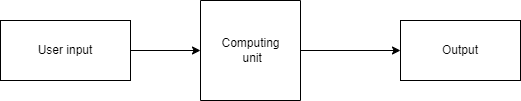

The diagram above was exported from draw.io. Its source (the exported page's mxGraphModel, read from the mxfile embedded in the PNG):
<mxGraphModel dx="1050" dy="557" grid="1" gridSize="10" guides="1" tooltips="1" connect="1" arrows="1" fold="1" page="1" pageScale="1" pageWidth="850" pageHeight="1100" math="0" shadow="0">
  <root>
    <mxCell id="0" />
    <mxCell id="1" parent="0" />
    <mxCell id="F0__ntgYu03PS7Mx2L6S-7" style="edgeStyle=orthogonalEdgeStyle;rounded=0;orthogonalLoop=1;jettySize=auto;html=1;exitX=1;exitY=0.5;exitDx=0;exitDy=0;entryX=0;entryY=0.5;entryDx=0;entryDy=0;" edge="1" parent="1" source="F0__ntgYu03PS7Mx2L6S-1" target="F0__ntgYu03PS7Mx2L6S-2">
      <mxGeometry relative="1" as="geometry" />
    </mxCell>
    <mxCell id="F0__ntgYu03PS7Mx2L6S-1" value="User input" style="rounded=0;whiteSpace=wrap;html=1;" vertex="1" parent="1">
      <mxGeometry x="150" y="250" width="130" height="60" as="geometry" />
    </mxCell>
    <mxCell id="F0__ntgYu03PS7Mx2L6S-9" style="edgeStyle=orthogonalEdgeStyle;rounded=0;orthogonalLoop=1;jettySize=auto;html=1;exitX=1;exitY=0.5;exitDx=0;exitDy=0;entryX=0;entryY=0.5;entryDx=0;entryDy=0;" edge="1" parent="1" source="F0__ntgYu03PS7Mx2L6S-2" target="F0__ntgYu03PS7Mx2L6S-3">
      <mxGeometry relative="1" as="geometry" />
    </mxCell>
    <mxCell id="F0__ntgYu03PS7Mx2L6S-2" value="" style="swimlane;startSize=0;" vertex="1" parent="1">
      <mxGeometry x="350" y="230" width="100" height="100" as="geometry" />
    </mxCell>
    <mxCell id="F0__ntgYu03PS7Mx2L6S-5" value="Computing&lt;div&gt;&amp;nbsp;unit&lt;/div&gt;" style="text;html=1;align=center;verticalAlign=middle;resizable=0;points=[];autosize=1;strokeColor=none;fillColor=none;" vertex="1" parent="F0__ntgYu03PS7Mx2L6S-2">
      <mxGeometry x="10" y="30" width="80" height="40" as="geometry" />
    </mxCell>
    <mxCell id="F0__ntgYu03PS7Mx2L6S-3" value="Output" style="rounded=0;whiteSpace=wrap;html=1;" vertex="1" parent="1">
      <mxGeometry x="550" y="250" width="120" height="60" as="geometry" />
    </mxCell>
  </root>
</mxGraphModel>